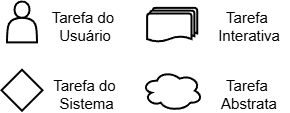

The diagram above was exported from draw.io. Its source (the exported page's mxGraphModel, read from the mxfile embedded in the PNG):
<mxGraphModel dx="611" dy="222" grid="1" gridSize="10" guides="1" tooltips="1" connect="1" arrows="1" fold="1" page="1" pageScale="1" pageWidth="827" pageHeight="1169" math="0" shadow="0">
  <root>
    <mxCell id="0" />
    <mxCell id="1" parent="0" />
    <mxCell id="OVWc6LKrXUXshKrffBw1-1" value="" style="shape=actor;whiteSpace=wrap;html=1;strokeWidth=2;" vertex="1" parent="1">
      <mxGeometry x="274.5000000000001" y="190" width="30" height="40.91" as="geometry" />
    </mxCell>
    <mxCell id="OVWc6LKrXUXshKrffBw1-2" value="" style="strokeWidth=2;html=1;shape=mxgraph.flowchart.multi-document;whiteSpace=wrap;" vertex="1" parent="1">
      <mxGeometry x="414.6" y="196.32" width="50.14" height="34.18" as="geometry" />
    </mxCell>
    <mxCell id="OVWc6LKrXUXshKrffBw1-3" value="" style="rhombus;whiteSpace=wrap;html=1;strokeWidth=2;" vertex="1" parent="1">
      <mxGeometry x="269" y="258.32" width="41" height="41" as="geometry" />
    </mxCell>
    <mxCell id="OVWc6LKrXUXshKrffBw1-4" value="" style="ellipse;shape=cloud;whiteSpace=wrap;html=1;strokeWidth=2;" vertex="1" parent="1">
      <mxGeometry x="409.47" y="259.06" width="60.4" height="40.26" as="geometry" />
    </mxCell>
    <mxCell id="OVWc6LKrXUXshKrffBw1-5" value="&lt;span style=&quot;font-size: 15px;&quot;&gt;Tarefa do&amp;nbsp;&lt;/span&gt;&lt;div&gt;&lt;span style=&quot;font-size: 15px;&quot;&gt;Usuário&lt;/span&gt;&lt;/div&gt;" style="text;whiteSpace=wrap;html=1;labelBackgroundColor=none;align=center;" vertex="1" parent="1">
      <mxGeometry x="316.47" y="190" width="73" height="30.28" as="geometry" />
    </mxCell>
    <mxCell id="OVWc6LKrXUXshKrffBw1-6" value="&lt;span style=&quot;font-size: 15px;&quot;&gt;Tarefa&amp;nbsp;&lt;/span&gt;&lt;div&gt;&lt;span style=&quot;font-size: 15px;&quot;&gt;Interativa&lt;/span&gt;&lt;/div&gt;" style="text;whiteSpace=wrap;html=1;labelBackgroundColor=none;align=center;" vertex="1" parent="1">
      <mxGeometry x="476.20000000000005" y="190" width="81" height="30.28" as="geometry" />
    </mxCell>
    <mxCell id="OVWc6LKrXUXshKrffBw1-7" value="&lt;span style=&quot;font-size: 15px;&quot;&gt;Tarefa do&amp;nbsp;&lt;/span&gt;&lt;div&gt;&lt;span style=&quot;font-size: 15px;&quot;&gt;Sistema&lt;/span&gt;&lt;/div&gt;" style="text;whiteSpace=wrap;html=1;labelBackgroundColor=none;align=center;" vertex="1" parent="1">
      <mxGeometry x="319.47" y="258.32" width="70" height="30.28" as="geometry" />
    </mxCell>
    <mxCell id="OVWc6LKrXUXshKrffBw1-8" value="&lt;span style=&quot;font-size: 15px;&quot;&gt;Tarefa&amp;nbsp;&lt;/span&gt;&lt;div&gt;&lt;span style=&quot;font-size: 15px;&quot;&gt;Abstrata&lt;/span&gt;&lt;/div&gt;" style="text;whiteSpace=wrap;html=1;labelBackgroundColor=none;align=center;" vertex="1" parent="1">
      <mxGeometry x="476.20000000000005" y="258.32" width="81" height="30.28" as="geometry" />
    </mxCell>
  </root>
</mxGraphModel>